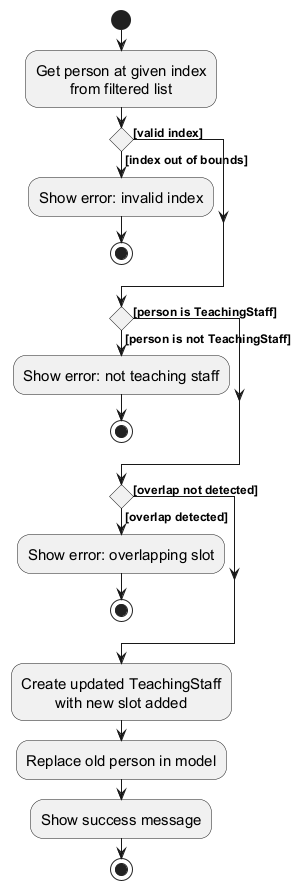

The diagram above was rendered by PlantUML. Its source (embedded in the PNG):
@startuml
!include ../style.puml
skinparam ActivityFontSize 15
skinparam ArrowFontSize 12

start
:Get person at given index\nfrom filtered list;

if () then ([index out of bounds])
    :Show error: invalid index;
    stop
else ([valid index])
endif

if () then ([person is not TeachingStaff])
    :Show error: not teaching staff;
    stop
else ([person is TeachingStaff])
endif

if () then ([overlap detected])
    :Show error: overlapping slot;
    stop
else ([overlap not detected])
endif

:Create updated TeachingStaff\nwith new slot added;
:Replace old person in model;
:Show success message;

stop
@enduml